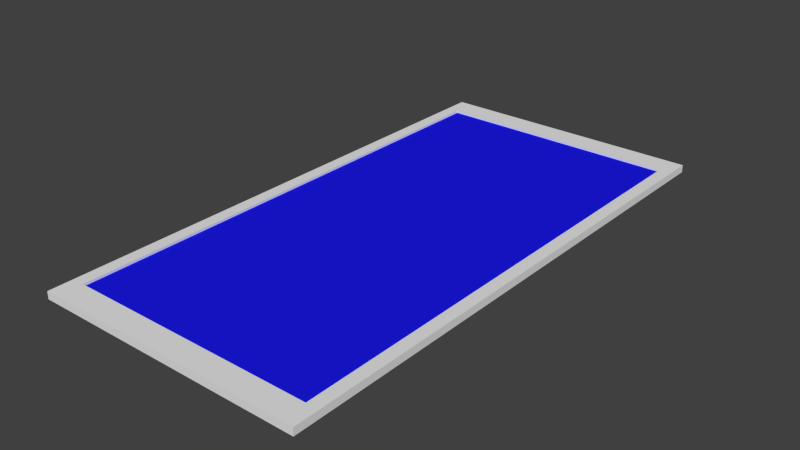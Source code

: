 # Source: Mirror.blend  (saved by Blender 2.72.0; exported with 4.5.12 LTS)
import bpy
from mathutils import Matrix  # noqa: F401  (used for matrix-valued properties, if any)

bpy.ops.wm.read_factory_settings(use_empty=True)
scene = bpy.context.scene
scene.name = 'Scene'

# ---- collections
col_collection_1 = bpy.data.collections.new('Collection 1'); scene.collection.children.link(col_collection_1)

# ---- materials (node trees are filled in below, after node groups)
mat_mirrorframe = bpy.data.materials.new('MirrorFrame')
mat_mirrorframe.alpha_threshold = 0.0
mat_mirrorframe.use_transparent_shadow = False
mat_mirrorframe.roughness = 0.5
mat_mirror = bpy.data.materials.new('Mirror')
mat_mirror.alpha_threshold = 0.0
mat_mirror.use_transparent_shadow = False
mat_mirror.diffuse_color = (0.01078, 0.01001, 0.8, 1.0)
mat_mirror.roughness = 0.5

# ---- material node trees

# ---- world
world_world = bpy.data.worlds.new('World'); scene.world = world_world
world_world.color = (0.05088, 0.05088, 0.05088)
world_world.use_sun_shadow = False
world_world.sun_shadow_jitter_overblur = 0.0
world_world.cycles.sampling_method = 'MANUAL'
world_world.cycles.sample_map_resolution = 256

# ---- meshes
me_mirror_mesh_001 = bpy.data.meshes.new('Mirror_Mesh.001')
me_mirror_mesh_001.from_pydata([(-0.3409, -0.6818, 0.07155), (0.3409, -0.6818, 0.07155), (-0.3409, 0.6818, 0.07155), (0.3409, 0.6818, 0.07155), (-0.375, -0.75, 0.06173), (0.375, -0.75, 0.06173), (-0.375, 0.75, 0.06173), (0.375, 0.75, 0.06173), (-0.3409, -0.6818, 0.08243), (0.3409, -0.6818, 0.08243), (-0.3409, 0.6818, 0.08243), (0.3409, 0.6818, 0.08243), (-0.375, -0.75, 0.08243), (0.375, -0.75, 0.08243), (-0.375, 0.75, 0.08243), (0.375, 0.75, 0.08243), (-0.3409, -0.6818, 0.07452), (0.3409, -0.6818, 0.07452), (-0.3409, 0.6818, 0.07452), (0.3409, 0.6818, 0.07452)], [], [(3, 2, 18, 19), (4, 6, 7, 5), (4, 12, 14, 6), (5, 13, 12, 4), (7, 15, 13, 5), (6, 14, 15, 7), (11, 15, 14, 10), (9, 13, 15, 11), (8, 12, 13, 9), (10, 14, 12, 8), (3, 11, 10, 2), (1, 9, 11, 3), (0, 8, 9, 1), (2, 10, 8, 0), (1, 3, 19, 17), (0, 1, 17, 16), (2, 0, 16, 18)])
me_mirror_mesh_001.materials.append(mat_mirrorframe)
me_mirror_mesh_001.use_remesh_preserve_volume = False
me_mirror_mesh_001.use_remesh_preserve_attributes = False
me_mirror_mesh_001.use_mirror_vertex_groups = False
me_mirror_mesh_001.update()
me_mirror_mesh = bpy.data.meshes.new('Mirror_Mesh')
me_mirror_mesh.from_pydata([(-0.3409, -0.6818, 0.07452), (0.3409, -0.6818, 0.07452), (-0.3409, 0.6818, 0.07452), (0.3409, 0.6818, 0.07452), (-0.3409, -0.6818, 0.07576), (0.3409, -0.6818, 0.07576), (-0.3409, 0.6818, 0.07576), (0.3409, 0.6818, 0.07576)], [], [(0, 2, 3, 1), (4, 5, 7, 6), (3, 2, 6, 7), (1, 3, 7, 5), (0, 1, 5, 4), (2, 0, 4, 6)])
me_mirror_mesh.materials.append(mat_mirror)
me_mirror_mesh.use_remesh_preserve_volume = False
me_mirror_mesh.use_remesh_preserve_attributes = False
me_mirror_mesh.use_mirror_vertex_groups = False
me_mirror_mesh.update()

# ---- objects
ob_mirrorframe = bpy.data.objects.new('MirrorFrame', me_mirror_mesh_001)
ob_mirror = bpy.data.objects.new('Mirror', me_mirror_mesh)

# ---- transforms, parenting, visibility, modifiers, constraints
ob_mirrorframe.location = (0.0, 0.0, 0.0)
ob_mirrorframe.lineart.crease_threshold = 0.0
ob_mirror.location = (0.0, 0.0, 0.0)
ob_mirror.lineart.crease_threshold = 0.0

# ---- collection membership
col_collection_1.objects.link(ob_mirrorframe)
col_collection_1.objects.link(ob_mirror)

# ---- scene / render settings (as saved in the file)
scene.frame_start = 1; scene.frame_end = 250; scene.frame_set(1)
scene.render.engine = 'BLENDER_EEVEE_NEXT'
scene.render.resolution_percentage = 50
scene.render.dither_intensity = 0.0
scene.cycles.use_denoising = False
scene.cycles.samples = 10
scene.cycles.sampling_pattern = 'TABULATED_SOBOL'
scene.cycles.light_sampling_threshold = 0.0
scene.cycles.use_adaptive_sampling = False
scene.cycles.use_light_tree = False
scene.cycles.blur_glossy = 0.0
scene.cycles.pixel_filter_type = 'GAUSSIAN'
scene.cycles.sample_clamp_indirect = 0.0
scene.view_settings.view_transform = 'Standard'
bpy.context.view_layer.update()

# ---- added for rendering (the .blend has no active camera and no usable light): camera, sun
cam_auto = bpy.data.cameras.new('AutoCamera')
cam_auto.lens = 50.0
cam_auto.sensor_width = 36.0
cam_auto.clip_end = 1000.0
ob_auto_camera = bpy.data.objects.new('AutoCamera', cam_auto)
scene.collection.objects.link(ob_auto_camera)
ob_auto_camera.location = (1.55177, -1.86212, 1.31349)
ob_auto_camera.rotation_euler = (1.09748, -7.21219e-08, 0.694738)
scene.camera = ob_auto_camera
light_auto_sun = bpy.data.lights.new('AutoSun', 'SUN')
light_auto_sun.energy = 3.0
light_auto_sun.angle = 0.0523599
ob_auto_sun = bpy.data.objects.new('AutoSun', light_auto_sun)
scene.collection.objects.link(ob_auto_sun)
ob_auto_sun.rotation_euler = (0.872665, 0.174533, 0.523599)
bpy.context.view_layer.update()
